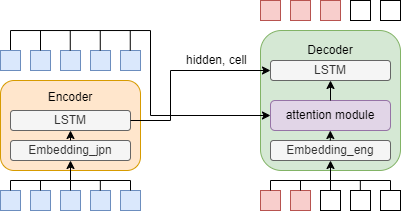

The diagram above was exported from draw.io. Its source (the exported page's mxGraphModel, read from the mxfile embedded in the PNG):
<mxGraphModel dx="558" dy="327" grid="1" gridSize="10" guides="1" tooltips="1" connect="1" arrows="1" fold="1" page="1" pageScale="1" pageWidth="827" pageHeight="1169" math="0" shadow="0">
  <root>
    <mxCell id="0" />
    <mxCell id="1" parent="0" />
    <mxCell id="O9EuXoG5MPFvLs5MU0W8-1" value="Encoder&lt;div&gt;&lt;br&gt;&lt;/div&gt;&lt;div&gt;&lt;br&gt;&lt;/div&gt;&lt;div&gt;&lt;br&gt;&lt;/div&gt;&lt;div&gt;&lt;br&gt;&lt;/div&gt;" style="rounded=1;whiteSpace=wrap;html=1;fillColor=#ffe6cc;strokeColor=#d79b00;" parent="1" vertex="1">
      <mxGeometry x="170" y="260" width="140" height="90" as="geometry" />
    </mxCell>
    <mxCell id="O9EuXoG5MPFvLs5MU0W8-3" value="&lt;span style=&quot;color: rgba(0, 0, 0, 0); font-family: monospace; font-size: 0px; text-align: start; text-wrap: nowrap;&quot;&gt;%3CmxGraphModel%3E%3Croot%3E%3CmxCell%20id%3D%220%22%2F%3E%3CmxCell%20id%3D%221%22%20parent%3D%220%22%2F%3E%3CmxCell%20id%3D%222%22%20value%3D%22%22%20style%3D%22rounded%3D0%3BwhiteSpace%3Dwrap%3Bhtml%3D1%3B%22%20vertex%3D%221%22%20parent%3D%221%22%3E%3CmxGeometry%20x%3D%22170%22%20y%3D%22330%22%20width%3D%2220%22%20height%3D%2220%22%20as%3D%22geometry%22%2F%3E%3C%2FmxCell%3E%3C%2Froot%3E%3C%2FmxGraphModel%3E&lt;/span&gt;" style="rounded=0;whiteSpace=wrap;html=1;fillColor=#dae8fc;strokeColor=#6c8ebf;" parent="1" vertex="1">
      <mxGeometry x="170" y="370" width="20" height="20" as="geometry" />
    </mxCell>
    <mxCell id="O9EuXoG5MPFvLs5MU0W8-4" value="" style="rounded=0;whiteSpace=wrap;html=1;fillColor=#dae8fc;strokeColor=#6c8ebf;" parent="1" vertex="1">
      <mxGeometry x="200" y="370" width="20" height="20" as="geometry" />
    </mxCell>
    <mxCell id="O9EuXoG5MPFvLs5MU0W8-5" value="" style="rounded=0;whiteSpace=wrap;html=1;fillColor=#dae8fc;strokeColor=#6c8ebf;" parent="1" vertex="1">
      <mxGeometry x="230" y="370" width="20" height="20" as="geometry" />
    </mxCell>
    <mxCell id="O9EuXoG5MPFvLs5MU0W8-6" value="" style="rounded=0;whiteSpace=wrap;html=1;fillColor=#dae8fc;strokeColor=#6c8ebf;" parent="1" vertex="1">
      <mxGeometry x="260" y="370" width="20" height="20" as="geometry" />
    </mxCell>
    <mxCell id="O9EuXoG5MPFvLs5MU0W8-7" value="" style="rounded=0;whiteSpace=wrap;html=1;fillColor=#dae8fc;strokeColor=#6c8ebf;" parent="1" vertex="1">
      <mxGeometry x="290" y="370" width="20" height="20" as="geometry" />
    </mxCell>
    <mxCell id="O9EuXoG5MPFvLs5MU0W8-8" value="Decoder&lt;div&gt;&lt;br&gt;&lt;/div&gt;&lt;div&gt;&lt;br&gt;&lt;/div&gt;&lt;div&gt;&lt;br&gt;&lt;/div&gt;&lt;div&gt;&lt;br&gt;&lt;/div&gt;&lt;div&gt;&lt;br&gt;&lt;/div&gt;&lt;div&gt;&lt;br&gt;&lt;/div&gt;&lt;div&gt;&lt;br&gt;&lt;/div&gt;" style="rounded=1;whiteSpace=wrap;html=1;fillColor=#d5e8d4;strokeColor=#82b366;" parent="1" vertex="1">
      <mxGeometry x="430" y="210" width="140" height="140" as="geometry" />
    </mxCell>
    <mxCell id="O9EuXoG5MPFvLs5MU0W8-17" value="hidden, cell" style="text;strokeColor=none;fillColor=none;align=left;verticalAlign=middle;spacingLeft=4;spacingRight=4;overflow=hidden;points=[[0,0.5],[1,0.5]];portConstraint=eastwest;rotatable=0;whiteSpace=wrap;html=1;" parent="1" vertex="1">
      <mxGeometry x="350" y="225" width="80" height="30" as="geometry" />
    </mxCell>
    <mxCell id="O9EuXoG5MPFvLs5MU0W8-24" style="edgeStyle=orthogonalEdgeStyle;rounded=0;orthogonalLoop=1;jettySize=auto;html=1;exitX=0.5;exitY=0;exitDx=0;exitDy=0;entryX=0;entryY=0.5;entryDx=0;entryDy=0;" parent="1" source="O9EuXoG5MPFvLs5MU0W8-18" target="O9EuXoG5MPFvLs5MU0W8-23" edge="1">
      <mxGeometry relative="1" as="geometry">
        <Array as="points">
          <mxPoint x="180" y="210" />
          <mxPoint x="320" y="210" />
          <mxPoint x="320" y="295" />
        </Array>
      </mxGeometry>
    </mxCell>
    <mxCell id="O9EuXoG5MPFvLs5MU0W8-18" value="&lt;span style=&quot;color: rgba(0, 0, 0, 0); font-family: monospace; font-size: 0px; text-align: start; text-wrap: nowrap;&quot;&gt;%3CmxGraphModel%3E%3Croot%3E%3CmxCell%20id%3D%220%22%2F%3E%3CmxCell%20id%3D%221%22%20parent%3D%220%22%2F%3E%3CmxCell%20id%3D%222%22%20value%3D%22%22%20style%3D%22rounded%3D0%3BwhiteSpace%3Dwrap%3Bhtml%3D1%3B%22%20vertex%3D%221%22%20parent%3D%221%22%3E%3CmxGeometry%20x%3D%22170%22%20y%3D%22330%22%20width%3D%2220%22%20height%3D%2220%22%20as%3D%22geometry%22%2F%3E%3C%2FmxCell%3E%3C%2Froot%3E%3C%2FmxGraphModel%3E&lt;/span&gt;" style="rounded=0;whiteSpace=wrap;html=1;fillColor=#dae8fc;strokeColor=#6c8ebf;" parent="1" vertex="1">
      <mxGeometry x="170" y="230" width="20" height="20" as="geometry" />
    </mxCell>
    <mxCell id="O9EuXoG5MPFvLs5MU0W8-19" value="" style="rounded=0;whiteSpace=wrap;html=1;fillColor=#dae8fc;strokeColor=#6c8ebf;" parent="1" vertex="1">
      <mxGeometry x="200" y="230" width="20" height="20" as="geometry" />
    </mxCell>
    <mxCell id="O9EuXoG5MPFvLs5MU0W8-20" value="" style="rounded=0;whiteSpace=wrap;html=1;fillColor=#dae8fc;strokeColor=#6c8ebf;" parent="1" vertex="1">
      <mxGeometry x="230" y="230" width="20" height="20" as="geometry" />
    </mxCell>
    <mxCell id="O9EuXoG5MPFvLs5MU0W8-21" value="" style="rounded=0;whiteSpace=wrap;html=1;fillColor=#dae8fc;strokeColor=#6c8ebf;" parent="1" vertex="1">
      <mxGeometry x="260" y="230" width="20" height="20" as="geometry" />
    </mxCell>
    <mxCell id="O9EuXoG5MPFvLs5MU0W8-22" value="" style="rounded=0;whiteSpace=wrap;html=1;fillColor=#dae8fc;strokeColor=#6c8ebf;" parent="1" vertex="1">
      <mxGeometry x="290" y="230" width="20" height="20" as="geometry" />
    </mxCell>
    <mxCell id="O9EuXoG5MPFvLs5MU0W8-23" value="attention module" style="rounded=1;whiteSpace=wrap;html=1;fillColor=#e1d5e7;strokeColor=#9673a6;" parent="1" vertex="1">
      <mxGeometry x="440" y="280" width="120" height="30" as="geometry" />
    </mxCell>
    <mxCell id="O9EuXoG5MPFvLs5MU0W8-26" value="" style="endArrow=none;html=1;rounded=0;entryX=0.5;entryY=0;entryDx=0;entryDy=0;" parent="1" target="O9EuXoG5MPFvLs5MU0W8-19" edge="1">
      <mxGeometry width="50" height="50" relative="1" as="geometry">
        <mxPoint x="210" y="210" as="sourcePoint" />
        <mxPoint x="400" y="250" as="targetPoint" />
      </mxGeometry>
    </mxCell>
    <mxCell id="O9EuXoG5MPFvLs5MU0W8-27" value="" style="endArrow=none;html=1;rounded=0;entryX=0.5;entryY=0;entryDx=0;entryDy=0;" parent="1" edge="1">
      <mxGeometry width="50" height="50" relative="1" as="geometry">
        <mxPoint x="239.76" y="210" as="sourcePoint" />
        <mxPoint x="239.76" y="230" as="targetPoint" />
      </mxGeometry>
    </mxCell>
    <mxCell id="O9EuXoG5MPFvLs5MU0W8-29" value="" style="endArrow=none;html=1;rounded=0;entryX=0.5;entryY=0;entryDx=0;entryDy=0;" parent="1" edge="1">
      <mxGeometry width="50" height="50" relative="1" as="geometry">
        <mxPoint x="269.76" y="210" as="sourcePoint" />
        <mxPoint x="269.76" y="230" as="targetPoint" />
      </mxGeometry>
    </mxCell>
    <mxCell id="O9EuXoG5MPFvLs5MU0W8-30" value="" style="endArrow=none;html=1;rounded=0;entryX=0.5;entryY=0;entryDx=0;entryDy=0;" parent="1" edge="1">
      <mxGeometry width="50" height="50" relative="1" as="geometry">
        <mxPoint x="299.76" y="210" as="sourcePoint" />
        <mxPoint x="299.76" y="230" as="targetPoint" />
      </mxGeometry>
    </mxCell>
    <mxCell id="O9EuXoG5MPFvLs5MU0W8-31" value="" style="endArrow=classic;html=1;rounded=0;exitX=0.5;exitY=0;exitDx=0;exitDy=0;entryX=0.5;entryY=1;entryDx=0;entryDy=0;" parent="1" source="O9EuXoG5MPFvLs5MU0W8-5" edge="1">
      <mxGeometry width="50" height="50" relative="1" as="geometry">
        <mxPoint x="350" y="300" as="sourcePoint" />
        <mxPoint x="240" y="340" as="targetPoint" />
      </mxGeometry>
    </mxCell>
    <mxCell id="O9EuXoG5MPFvLs5MU0W8-32" value="" style="endArrow=none;html=1;rounded=0;exitX=0.5;exitY=0;exitDx=0;exitDy=0;" parent="1" source="O9EuXoG5MPFvLs5MU0W8-3" edge="1">
      <mxGeometry width="50" height="50" relative="1" as="geometry">
        <mxPoint x="350" y="310" as="sourcePoint" />
        <mxPoint x="240" y="360" as="targetPoint" />
        <Array as="points">
          <mxPoint x="180" y="360" />
        </Array>
      </mxGeometry>
    </mxCell>
    <mxCell id="O9EuXoG5MPFvLs5MU0W8-33" value="" style="endArrow=none;html=1;rounded=0;exitX=0.5;exitY=0;exitDx=0;exitDy=0;" parent="1" source="O9EuXoG5MPFvLs5MU0W8-4" edge="1">
      <mxGeometry width="50" height="50" relative="1" as="geometry">
        <mxPoint x="280" y="340" as="sourcePoint" />
        <mxPoint x="210" y="360" as="targetPoint" />
      </mxGeometry>
    </mxCell>
    <mxCell id="O9EuXoG5MPFvLs5MU0W8-34" value="" style="endArrow=none;html=1;rounded=0;exitX=0.5;exitY=0;exitDx=0;exitDy=0;" parent="1" edge="1">
      <mxGeometry width="50" height="50" relative="1" as="geometry">
        <mxPoint x="300" y="370" as="sourcePoint" />
        <mxPoint x="240" y="360" as="targetPoint" />
        <Array as="points">
          <mxPoint x="300" y="360" />
        </Array>
      </mxGeometry>
    </mxCell>
    <mxCell id="O9EuXoG5MPFvLs5MU0W8-35" value="" style="endArrow=none;html=1;rounded=0;exitX=0.5;exitY=0;exitDx=0;exitDy=0;" parent="1" edge="1">
      <mxGeometry width="50" height="50" relative="1" as="geometry">
        <mxPoint x="269.83" y="370" as="sourcePoint" />
        <mxPoint x="269.83" y="360" as="targetPoint" />
      </mxGeometry>
    </mxCell>
    <mxCell id="O9EuXoG5MPFvLs5MU0W8-36" value="&lt;span style=&quot;color: rgba(0, 0, 0, 0); font-family: monospace; font-size: 0px; text-align: start; text-wrap: nowrap;&quot;&gt;%3CmxGraphModel%3E%3Croot%3E%3CmxCell%20id%3D%220%22%2F%3E%3CmxCell%20id%3D%221%22%20parent%3D%220%22%2F%3E%3CmxCell%20id%3D%222%22%20value%3D%22%22%20style%3D%22rounded%3D0%3BwhiteSpace%3Dwrap%3Bhtml%3D1%3B%22%20vertex%3D%221%22%20parent%3D%221%22%3E%3CmxGeometry%20x%3D%22170%22%20y%3D%22330%22%20width%3D%2220%22%20height%3D%2220%22%20as%3D%22geometry%22%2F%3E%3C%2FmxCell%3E%3C%2Froot%3E%3C%2FmxGraphModel%3E&lt;/span&gt;" style="rounded=0;whiteSpace=wrap;html=1;fillColor=#f8cecc;strokeColor=#b85450;" parent="1" vertex="1">
      <mxGeometry x="430" y="370" width="20" height="20" as="geometry" />
    </mxCell>
    <mxCell id="O9EuXoG5MPFvLs5MU0W8-37" value="" style="rounded=0;whiteSpace=wrap;html=1;fillColor=#f8cecc;strokeColor=#b85450;" parent="1" vertex="1">
      <mxGeometry x="460" y="370" width="20" height="20" as="geometry" />
    </mxCell>
    <mxCell id="O9EuXoG5MPFvLs5MU0W8-38" value="" style="rounded=0;whiteSpace=wrap;html=1;fillColor=#f8cecc;strokeColor=#b85450;" parent="1" vertex="1">
      <mxGeometry x="490" y="370" width="20" height="20" as="geometry" />
    </mxCell>
    <mxCell id="O9EuXoG5MPFvLs5MU0W8-39" value="" style="rounded=0;whiteSpace=wrap;html=1;fillColor=#f8cecc;strokeColor=#b85450;" parent="1" vertex="1">
      <mxGeometry x="520" y="370" width="20" height="20" as="geometry" />
    </mxCell>
    <mxCell id="O9EuXoG5MPFvLs5MU0W8-40" value="" style="rounded=0;whiteSpace=wrap;html=1;fillColor=#f8cecc;strokeColor=#b85450;" parent="1" vertex="1">
      <mxGeometry x="550" y="370" width="20" height="20" as="geometry" />
    </mxCell>
    <mxCell id="O9EuXoG5MPFvLs5MU0W8-41" value="" style="endArrow=classic;html=1;rounded=0;exitX=0.5;exitY=0;exitDx=0;exitDy=0;entryX=0.5;entryY=1;entryDx=0;entryDy=0;" parent="1" source="O9EuXoG5MPFvLs5MU0W8-38" target="O9EuXoG5MPFvLs5MU0W8-62" edge="1">
      <mxGeometry width="50" height="50" relative="1" as="geometry">
        <mxPoint x="610" y="280" as="sourcePoint" />
        <mxPoint x="500" y="320" as="targetPoint" />
      </mxGeometry>
    </mxCell>
    <mxCell id="O9EuXoG5MPFvLs5MU0W8-42" value="" style="endArrow=none;html=1;rounded=0;exitX=0.5;exitY=0;exitDx=0;exitDy=0;" parent="1" source="O9EuXoG5MPFvLs5MU0W8-36" edge="1">
      <mxGeometry width="50" height="50" relative="1" as="geometry">
        <mxPoint x="610" y="310" as="sourcePoint" />
        <mxPoint x="500" y="360" as="targetPoint" />
        <Array as="points">
          <mxPoint x="440" y="360" />
        </Array>
      </mxGeometry>
    </mxCell>
    <mxCell id="O9EuXoG5MPFvLs5MU0W8-43" value="" style="endArrow=none;html=1;rounded=0;exitX=0.5;exitY=0;exitDx=0;exitDy=0;" parent="1" source="O9EuXoG5MPFvLs5MU0W8-37" edge="1">
      <mxGeometry width="50" height="50" relative="1" as="geometry">
        <mxPoint x="540" y="340" as="sourcePoint" />
        <mxPoint x="470" y="360" as="targetPoint" />
      </mxGeometry>
    </mxCell>
    <mxCell id="O9EuXoG5MPFvLs5MU0W8-44" value="" style="endArrow=none;html=1;rounded=0;exitX=0.5;exitY=0;exitDx=0;exitDy=0;" parent="1" edge="1">
      <mxGeometry width="50" height="50" relative="1" as="geometry">
        <mxPoint x="560" y="370" as="sourcePoint" />
        <mxPoint x="500" y="360" as="targetPoint" />
        <Array as="points">
          <mxPoint x="560" y="360" />
        </Array>
      </mxGeometry>
    </mxCell>
    <mxCell id="O9EuXoG5MPFvLs5MU0W8-45" value="" style="endArrow=none;html=1;rounded=0;exitX=0.5;exitY=0;exitDx=0;exitDy=0;" parent="1" edge="1">
      <mxGeometry width="50" height="50" relative="1" as="geometry">
        <mxPoint x="529.8299999999999" y="370" as="sourcePoint" />
        <mxPoint x="529.8299999999999" y="360" as="targetPoint" />
      </mxGeometry>
    </mxCell>
    <mxCell id="O9EuXoG5MPFvLs5MU0W8-46" value="LSTM" style="rounded=1;whiteSpace=wrap;html=1;fillColor=#f5f5f5;strokeColor=#666666;fontColor=#333333;" parent="1" vertex="1">
      <mxGeometry x="180" y="290" width="120" height="20" as="geometry" />
    </mxCell>
    <mxCell id="O9EuXoG5MPFvLs5MU0W8-47" value="LSTM" style="rounded=1;whiteSpace=wrap;html=1;fillColor=#f5f5f5;strokeColor=#666666;fontColor=#333333;" parent="1" vertex="1">
      <mxGeometry x="440" y="240" width="120" height="20" as="geometry" />
    </mxCell>
    <mxCell id="O9EuXoG5MPFvLs5MU0W8-49" value="" style="endArrow=classic;html=1;rounded=0;exitX=0.5;exitY=0;exitDx=0;exitDy=0;entryX=0.5;entryY=1;entryDx=0;entryDy=0;" parent="1" source="O9EuXoG5MPFvLs5MU0W8-23" target="O9EuXoG5MPFvLs5MU0W8-47" edge="1">
      <mxGeometry width="50" height="50" relative="1" as="geometry">
        <mxPoint x="330" y="260" as="sourcePoint" />
        <mxPoint x="380" y="210" as="targetPoint" />
      </mxGeometry>
    </mxCell>
    <mxCell id="O9EuXoG5MPFvLs5MU0W8-54" value="" style="endArrow=classic;html=1;rounded=0;exitX=1;exitY=0.5;exitDx=0;exitDy=0;entryX=0;entryY=0.5;entryDx=0;entryDy=0;" parent="1" source="O9EuXoG5MPFvLs5MU0W8-46" target="O9EuXoG5MPFvLs5MU0W8-47" edge="1">
      <mxGeometry width="50" height="50" relative="1" as="geometry">
        <mxPoint x="290" y="260" as="sourcePoint" />
        <mxPoint x="340" y="210" as="targetPoint" />
        <Array as="points">
          <mxPoint x="340" y="300" />
          <mxPoint x="340" y="250" />
        </Array>
      </mxGeometry>
    </mxCell>
    <mxCell id="O9EuXoG5MPFvLs5MU0W8-55" value="&lt;span style=&quot;color: rgba(0, 0, 0, 0); font-family: monospace; font-size: 0px; text-align: start; text-wrap: nowrap;&quot;&gt;%3CmxGraphModel%3E%3Croot%3E%3CmxCell%20id%3D%220%22%2F%3E%3CmxCell%20id%3D%221%22%20parent%3D%220%22%2F%3E%3CmxCell%20id%3D%222%22%20value%3D%22%22%20style%3D%22rounded%3D0%3BwhiteSpace%3Dwrap%3Bhtml%3D1%3B%22%20vertex%3D%221%22%20parent%3D%221%22%3E%3CmxGeometry%20x%3D%22170%22%20y%3D%22330%22%20width%3D%2220%22%20height%3D%2220%22%20as%3D%22geometry%22%2F%3E%3C%2FmxCell%3E%3C%2Froot%3E%3C%2FmxGraphModel%3E&lt;/span&gt;" style="rounded=0;whiteSpace=wrap;html=1;fillColor=#f8cecc;strokeColor=#b85450;" parent="1" vertex="1">
      <mxGeometry x="430" y="180" width="20" height="20" as="geometry" />
    </mxCell>
    <mxCell id="O9EuXoG5MPFvLs5MU0W8-56" value="" style="rounded=0;whiteSpace=wrap;html=1;fillColor=#f8cecc;strokeColor=#b85450;" parent="1" vertex="1">
      <mxGeometry x="460" y="180" width="20" height="20" as="geometry" />
    </mxCell>
    <mxCell id="O9EuXoG5MPFvLs5MU0W8-57" value="" style="rounded=0;whiteSpace=wrap;html=1;fillColor=#f8cecc;strokeColor=#b85450;" parent="1" vertex="1">
      <mxGeometry x="490" y="180" width="20" height="20" as="geometry" />
    </mxCell>
    <mxCell id="O9EuXoG5MPFvLs5MU0W8-58" value="" style="rounded=0;whiteSpace=wrap;html=1;fillColor=#f8cecc;strokeColor=#b85450;" parent="1" vertex="1">
      <mxGeometry x="520" y="180" width="20" height="20" as="geometry" />
    </mxCell>
    <mxCell id="O9EuXoG5MPFvLs5MU0W8-59" value="" style="rounded=0;whiteSpace=wrap;html=1;fillColor=#f8cecc;strokeColor=#b85450;" parent="1" vertex="1">
      <mxGeometry x="550" y="180" width="20" height="20" as="geometry" />
    </mxCell>
    <mxCell id="O9EuXoG5MPFvLs5MU0W8-60" value="Embedding_jpn" style="rounded=1;whiteSpace=wrap;html=1;fillColor=#f5f5f5;strokeColor=#666666;fontColor=#333333;" parent="1" vertex="1">
      <mxGeometry x="180" y="320" width="120" height="20" as="geometry" />
    </mxCell>
    <mxCell id="O9EuXoG5MPFvLs5MU0W8-62" value="Embedding_eng" style="rounded=1;whiteSpace=wrap;html=1;fillColor=#f5f5f5;strokeColor=#666666;fontColor=#333333;" parent="1" vertex="1">
      <mxGeometry x="440" y="320" width="120" height="20" as="geometry" />
    </mxCell>
    <mxCell id="O9EuXoG5MPFvLs5MU0W8-67" value="" style="rounded=0;whiteSpace=wrap;html=1;" parent="1" vertex="1">
      <mxGeometry x="490" y="370" width="20" height="20" as="geometry" />
    </mxCell>
    <mxCell id="O9EuXoG5MPFvLs5MU0W8-68" value="" style="rounded=0;whiteSpace=wrap;html=1;" parent="1" vertex="1">
      <mxGeometry x="520" y="370" width="20" height="20" as="geometry" />
    </mxCell>
    <mxCell id="O9EuXoG5MPFvLs5MU0W8-69" value="" style="rounded=0;whiteSpace=wrap;html=1;" parent="1" vertex="1">
      <mxGeometry x="550" y="370" width="20" height="20" as="geometry" />
    </mxCell>
    <mxCell id="O9EuXoG5MPFvLs5MU0W8-70" value="" style="rounded=0;whiteSpace=wrap;html=1;" parent="1" vertex="1">
      <mxGeometry x="520" y="180" width="20" height="20" as="geometry" />
    </mxCell>
    <mxCell id="O9EuXoG5MPFvLs5MU0W8-71" value="" style="rounded=0;whiteSpace=wrap;html=1;" parent="1" vertex="1">
      <mxGeometry x="550" y="180" width="20" height="20" as="geometry" />
    </mxCell>
    <mxCell id="EszVwG5xcEBSPrbSlKCm-1" value="" style="endArrow=classic;html=1;rounded=0;exitX=0.5;exitY=0;exitDx=0;exitDy=0;entryX=0.5;entryY=1;entryDx=0;entryDy=0;" edge="1" parent="1" source="O9EuXoG5MPFvLs5MU0W8-60" target="O9EuXoG5MPFvLs5MU0W8-46">
      <mxGeometry width="50" height="50" relative="1" as="geometry">
        <mxPoint x="280" y="350" as="sourcePoint" />
        <mxPoint x="330" y="300" as="targetPoint" />
      </mxGeometry>
    </mxCell>
    <mxCell id="EszVwG5xcEBSPrbSlKCm-2" value="" style="endArrow=classic;html=1;rounded=0;exitX=0.5;exitY=0;exitDx=0;exitDy=0;entryX=0.5;entryY=1;entryDx=0;entryDy=0;" edge="1" parent="1">
      <mxGeometry width="50" height="50" relative="1" as="geometry">
        <mxPoint x="499.83000000000004" y="320" as="sourcePoint" />
        <mxPoint x="499.83000000000004" y="310" as="targetPoint" />
      </mxGeometry>
    </mxCell>
  </root>
</mxGraphModel>